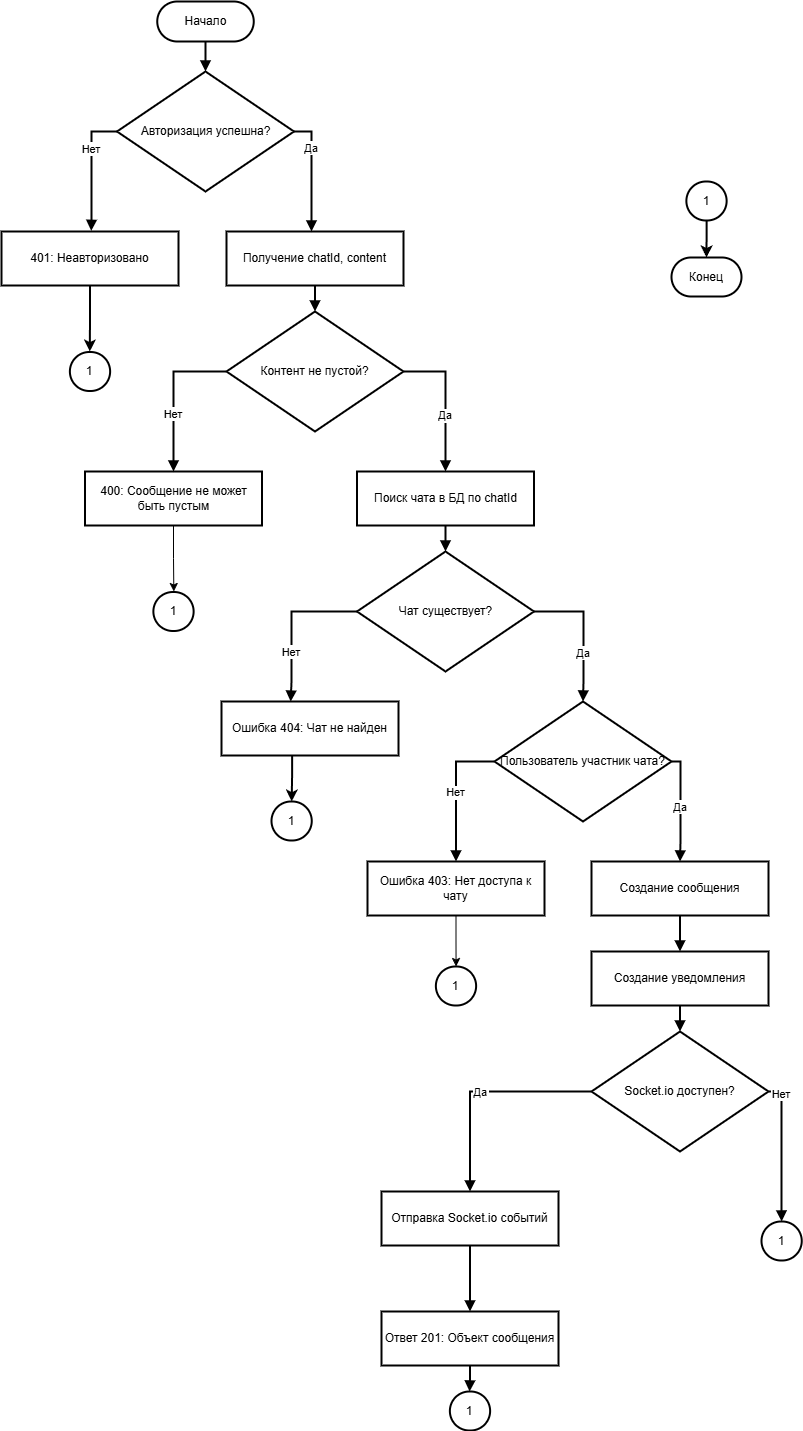

The diagram above was exported from draw.io. Its source (the exported page's mxGraphModel, read from the mxfile embedded in the PNG):
<mxGraphModel dx="978" dy="541" grid="1" gridSize="10" guides="1" tooltips="1" connect="1" arrows="1" fold="1" page="1" pageScale="1" pageWidth="827" pageHeight="1169" math="0" shadow="0">
  <root>
    <mxCell id="0" />
    <mxCell id="1" parent="0" />
    <mxCell id="SToac4K6qNpba4pW7ZGy-1" parent="1" style="rounded=1;whiteSpace=wrap;arcSize=50;strokeWidth=2;" value="Начало" vertex="1">
      <mxGeometry height="40" width="96.5" x="435.75" y="580" as="geometry" />
    </mxCell>
    <mxCell id="SToac4K6qNpba4pW7ZGy-2" parent="1" style="rhombus;strokeWidth=2;whiteSpace=wrap;" value="Авторизация успешна?" vertex="1">
      <mxGeometry height="120" width="177" x="395.5" y="650" as="geometry" />
    </mxCell>
    <mxCell id="kv7FyQ2VC2p2rrV8g0c--1" edge="1" parent="1" source="SToac4K6qNpba4pW7ZGy-3" style="edgeStyle=orthogonalEdgeStyle;rounded=0;orthogonalLoop=1;jettySize=auto;html=1;exitX=0.5;exitY=1;exitDx=0;exitDy=0;strokeWidth=2;">
      <mxGeometry relative="1" as="geometry">
        <mxPoint x="368.33333333333326" y="930" as="targetPoint" />
      </mxGeometry>
    </mxCell>
    <mxCell id="SToac4K6qNpba4pW7ZGy-3" parent="1" style="whiteSpace=wrap;strokeWidth=2;" value="401: Неавторизовано" vertex="1">
      <mxGeometry height="54" width="177" x="280" y="810" as="geometry" />
    </mxCell>
    <mxCell id="SToac4K6qNpba4pW7ZGy-4" parent="1" style="whiteSpace=wrap;strokeWidth=2;" value="Получение chatId, content" vertex="1">
      <mxGeometry height="54" width="177" x="505" y="810" as="geometry" />
    </mxCell>
    <mxCell id="SToac4K6qNpba4pW7ZGy-5" parent="1" style="rhombus;strokeWidth=2;whiteSpace=wrap;" value="Контент не пустой?" vertex="1">
      <mxGeometry height="120" width="177" x="505" y="890" as="geometry" />
    </mxCell>
    <mxCell id="kv7FyQ2VC2p2rrV8g0c--2" edge="1" parent="1" source="SToac4K6qNpba4pW7ZGy-6" style="edgeStyle=orthogonalEdgeStyle;rounded=0;orthogonalLoop=1;jettySize=auto;html=1;exitX=0.5;exitY=1;exitDx=0;exitDy=0;">
      <mxGeometry relative="1" as="geometry">
        <mxPoint x="452.33333333333326" y="1170" as="targetPoint" />
      </mxGeometry>
    </mxCell>
    <mxCell id="SToac4K6qNpba4pW7ZGy-6" parent="1" style="whiteSpace=wrap;strokeWidth=2;" value="400: Сообщение не может быть пустым" vertex="1">
      <mxGeometry height="54" width="177" x="363.5" y="1050" as="geometry" />
    </mxCell>
    <mxCell id="SToac4K6qNpba4pW7ZGy-7" parent="1" style="whiteSpace=wrap;strokeWidth=2;" value="Поиск чата в БД по chatId" vertex="1">
      <mxGeometry height="54" width="177" x="635.5" y="1050" as="geometry" />
    </mxCell>
    <mxCell id="SToac4K6qNpba4pW7ZGy-8" parent="1" style="rhombus;strokeWidth=2;whiteSpace=wrap;" value="Чат существует?" vertex="1">
      <mxGeometry height="120" width="177" x="635.5" y="1130" as="geometry" />
    </mxCell>
    <mxCell id="kv7FyQ2VC2p2rrV8g0c--7" edge="1" parent="1" source="SToac4K6qNpba4pW7ZGy-9" style="edgeStyle=orthogonalEdgeStyle;rounded=0;orthogonalLoop=1;jettySize=auto;html=1;exitX=0.399;exitY=1.001;exitDx=0;exitDy=0;exitPerimeter=0;strokeWidth=2;" target="kv7FyQ2VC2p2rrV8g0c--6" value="">
      <mxGeometry relative="1" as="geometry" />
    </mxCell>
    <mxCell id="SToac4K6qNpba4pW7ZGy-9" parent="1" style="whiteSpace=wrap;strokeWidth=2;" value="Ошибка 404: Чат не найден" vertex="1">
      <mxGeometry height="54" width="177" x="500" y="1280" as="geometry" />
    </mxCell>
    <mxCell id="SToac4K6qNpba4pW7ZGy-10" parent="1" style="rhombus;strokeWidth=2;whiteSpace=wrap;" value="Пользователь участник чата?" vertex="1">
      <mxGeometry height="120" width="177" x="773" y="1280" as="geometry" />
    </mxCell>
    <mxCell id="kv7FyQ2VC2p2rrV8g0c--5" edge="1" parent="1" source="SToac4K6qNpba4pW7ZGy-11" style="edgeStyle=orthogonalEdgeStyle;rounded=0;orthogonalLoop=1;jettySize=auto;html=1;" target="kv7FyQ2VC2p2rrV8g0c--4" value="">
      <mxGeometry relative="1" as="geometry" />
    </mxCell>
    <mxCell id="SToac4K6qNpba4pW7ZGy-11" parent="1" style="whiteSpace=wrap;strokeWidth=2;" value="Ошибка 403: Нет доступа к чату" vertex="1">
      <mxGeometry height="54" width="177" x="646" y="1440" as="geometry" />
    </mxCell>
    <mxCell id="SToac4K6qNpba4pW7ZGy-12" parent="1" style="whiteSpace=wrap;strokeWidth=2;" value="Создание сообщения" vertex="1">
      <mxGeometry height="54" width="177" x="870" y="1440" as="geometry" />
    </mxCell>
    <mxCell id="SToac4K6qNpba4pW7ZGy-13" parent="1" style="rhombus;strokeWidth=2;whiteSpace=wrap;" value="Socket.io доступен?" vertex="1">
      <mxGeometry height="120" width="177" x="870" y="1610" as="geometry" />
    </mxCell>
    <mxCell id="SToac4K6qNpba4pW7ZGy-14" parent="1" style="whiteSpace=wrap;strokeWidth=2;" value="Отправка Socket.io событий" vertex="1">
      <mxGeometry height="54" width="177" x="660" y="1770" as="geometry" />
    </mxCell>
    <mxCell id="SToac4K6qNpba4pW7ZGy-15" parent="1" style="whiteSpace=wrap;strokeWidth=2;" value="Ответ 201: Объект сообщения" vertex="1">
      <mxGeometry height="54" width="177" x="660" y="1890" as="geometry" />
    </mxCell>
    <mxCell id="SToac4K6qNpba4pW7ZGy-16" parent="1" style="rounded=1;whiteSpace=wrap;arcSize=50;strokeWidth=2;" value="1" vertex="1">
      <mxGeometry height="39" width="40.25" x="728.37" y="1970" as="geometry" />
    </mxCell>
    <mxCell id="SToac4K6qNpba4pW7ZGy-17" edge="1" parent="1" source="SToac4K6qNpba4pW7ZGy-1" style="curved=1;startArrow=none;endArrow=block;exitX=0.5;exitY=1;entryX=0.5;entryY=0;rounded=0;strokeWidth=2;" target="SToac4K6qNpba4pW7ZGy-2" value="">
      <mxGeometry relative="1" as="geometry">
        <Array as="points" />
      </mxGeometry>
    </mxCell>
    <mxCell id="SToac4K6qNpba4pW7ZGy-18" edge="1" parent="1" source="SToac4K6qNpba4pW7ZGy-2" style="startArrow=none;endArrow=block;exitX=0;exitY=0.5;rounded=0;edgeStyle=orthogonalEdgeStyle;exitDx=0;exitDy=0;entryX=0.507;entryY=-0.012;entryDx=0;entryDy=0;entryPerimeter=0;strokeWidth=2;" target="SToac4K6qNpba4pW7ZGy-3" value="Нет">
      <mxGeometry relative="1" x="-0.3176" as="geometry">
        <mxPoint as="offset" />
        <Array as="points">
          <mxPoint x="370" y="710" />
          <mxPoint x="370" y="800" />
        </Array>
        <mxPoint x="370" y="920" as="targetPoint" />
      </mxGeometry>
    </mxCell>
    <mxCell id="SToac4K6qNpba4pW7ZGy-19" edge="1" parent="1" source="SToac4K6qNpba4pW7ZGy-2" style="startArrow=none;endArrow=block;rounded=0;edgeStyle=orthogonalEdgeStyle;exitX=1;exitY=0.5;exitDx=0;exitDy=0;strokeWidth=2;" value="Да">
      <mxGeometry relative="1" x="-0.4339" as="geometry">
        <mxPoint as="offset" />
        <Array as="points">
          <mxPoint x="590" y="710" />
        </Array>
        <mxPoint x="480" y="840" as="sourcePoint" />
        <mxPoint x="590" y="810" as="targetPoint" />
      </mxGeometry>
    </mxCell>
    <mxCell id="SToac4K6qNpba4pW7ZGy-20" edge="1" parent="1" source="SToac4K6qNpba4pW7ZGy-4" style="curved=1;startArrow=none;endArrow=block;exitX=0.5;exitY=1;entryX=0.5;entryY=0;rounded=0;exitDx=0;exitDy=0;strokeWidth=2;" target="SToac4K6qNpba4pW7ZGy-5" value="">
      <mxGeometry relative="1" as="geometry">
        <Array as="points" />
      </mxGeometry>
    </mxCell>
    <mxCell id="SToac4K6qNpba4pW7ZGy-21" edge="1" parent="1" source="SToac4K6qNpba4pW7ZGy-5" style="startArrow=none;endArrow=block;exitX=0;exitY=0.5;entryX=0.5;entryY=0;rounded=0;edgeStyle=orthogonalEdgeStyle;exitDx=0;exitDy=0;strokeWidth=2;" target="SToac4K6qNpba4pW7ZGy-6" value="Нет">
      <mxGeometry relative="1" x="0.2425" as="geometry">
        <mxPoint as="offset" />
        <Array as="points">
          <mxPoint x="452" y="950" />
        </Array>
      </mxGeometry>
    </mxCell>
    <mxCell id="SToac4K6qNpba4pW7ZGy-22" edge="1" parent="1" source="SToac4K6qNpba4pW7ZGy-5" style="startArrow=none;endArrow=block;exitX=1;exitY=0.5;rounded=0;edgeStyle=orthogonalEdgeStyle;exitDx=0;exitDy=0;entryX=0.5;entryY=0;entryDx=0;entryDy=0;strokeWidth=2;" target="SToac4K6qNpba4pW7ZGy-7" value="Да">
      <mxGeometry relative="1" x="0.2094" as="geometry">
        <mxPoint as="offset" />
        <Array as="points">
          <mxPoint x="724" y="950" />
        </Array>
        <mxPoint x="780" y="1380" as="targetPoint" />
      </mxGeometry>
    </mxCell>
    <mxCell id="SToac4K6qNpba4pW7ZGy-23" edge="1" parent="1" source="SToac4K6qNpba4pW7ZGy-7" style="startArrow=none;endArrow=block;entryX=0.5;entryY=0;rounded=0;edgeStyle=orthogonalEdgeStyle;exitX=0.5;exitY=1;exitDx=0;exitDy=0;entryDx=0;entryDy=0;strokeWidth=2;" target="SToac4K6qNpba4pW7ZGy-8" value="">
      <mxGeometry relative="1" as="geometry">
        <Array as="points" />
        <mxPoint x="723.92" y="1009.99" as="sourcePoint" />
        <mxPoint x="723.92" y="1045.99" as="targetPoint" />
      </mxGeometry>
    </mxCell>
    <mxCell id="SToac4K6qNpba4pW7ZGy-24" edge="1" parent="1" source="SToac4K6qNpba4pW7ZGy-8" style="startArrow=none;endArrow=block;rounded=0;edgeStyle=orthogonalEdgeStyle;exitX=0;exitY=0.5;exitDx=0;exitDy=0;entryX=0.391;entryY=0.002;entryDx=0;entryDy=0;entryPerimeter=0;strokeWidth=2;" target="SToac4K6qNpba4pW7ZGy-9" value="Нет">
      <mxGeometry relative="1" x="0.3488" as="geometry">
        <mxPoint as="offset" />
        <Array as="points">
          <mxPoint x="570" y="1190" />
          <mxPoint x="570" y="1260" />
          <mxPoint x="569" y="1260" />
        </Array>
        <mxPoint x="700" y="1560" as="sourcePoint" />
        <mxPoint x="570" y="1310" as="targetPoint" />
      </mxGeometry>
    </mxCell>
    <mxCell id="SToac4K6qNpba4pW7ZGy-25" edge="1" parent="1" source="SToac4K6qNpba4pW7ZGy-8" style="startArrow=none;endArrow=block;exitX=1;exitY=0.5;entryX=0.5;entryY=0;rounded=0;edgeStyle=orthogonalEdgeStyle;exitDx=0;exitDy=0;strokeWidth=2;" target="SToac4K6qNpba4pW7ZGy-10" value="Да">
      <mxGeometry relative="1" x="0.3029" as="geometry">
        <mxPoint as="offset" />
        <Array as="points">
          <mxPoint x="862" y="1190" />
          <mxPoint x="862" y="1260" />
          <mxPoint x="862" y="1260" />
        </Array>
      </mxGeometry>
    </mxCell>
    <mxCell id="SToac4K6qNpba4pW7ZGy-26" edge="1" parent="1" source="SToac4K6qNpba4pW7ZGy-10" style="startArrow=none;endArrow=block;exitX=0;exitY=0.5;entryX=0.5;entryY=0;rounded=0;edgeStyle=orthogonalEdgeStyle;exitDx=0;exitDy=0;strokeWidth=2;" target="SToac4K6qNpba4pW7ZGy-11" value="Нет">
      <mxGeometry relative="1" as="geometry" />
    </mxCell>
    <mxCell id="SToac4K6qNpba4pW7ZGy-27" edge="1" parent="1" source="SToac4K6qNpba4pW7ZGy-10" style="startArrow=none;endArrow=block;exitX=1;exitY=0.5;rounded=0;edgeStyle=orthogonalEdgeStyle;exitDx=0;exitDy=0;entryX=0.5;entryY=0;entryDx=0;entryDy=0;strokeWidth=2;" target="SToac4K6qNpba4pW7ZGy-12" value="Да">
      <mxGeometry relative="1" as="geometry">
        <Array as="points">
          <mxPoint x="959" y="1340" />
          <mxPoint x="959" y="1420" />
          <mxPoint x="959" y="1420" />
        </Array>
        <mxPoint x="964" y="1440" as="targetPoint" />
      </mxGeometry>
    </mxCell>
    <mxCell id="SToac4K6qNpba4pW7ZGy-28" edge="1" parent="1" source="SToac4K6qNpba4pW7ZGy-34" style="startArrow=none;endArrow=block;exitX=0.5;exitY=1;entryX=0.5;entryY=0;rounded=0;edgeStyle=orthogonalEdgeStyle;exitDx=0;exitDy=0;entryDx=0;entryDy=0;strokeWidth=2;" target="SToac4K6qNpba4pW7ZGy-13" value="">
      <mxGeometry relative="1" as="geometry">
        <Array as="points" />
        <mxPoint x="958.5" y="1610" as="targetPoint" />
      </mxGeometry>
    </mxCell>
    <mxCell id="SToac4K6qNpba4pW7ZGy-29" edge="1" parent="1" source="SToac4K6qNpba4pW7ZGy-13" style="startArrow=none;endArrow=block;exitX=0;exitY=0.5;entryX=0.5;entryY=0;rounded=0;edgeStyle=orthogonalEdgeStyle;exitDx=0;exitDy=0;strokeWidth=2;" target="SToac4K6qNpba4pW7ZGy-14" value="Да">
      <mxGeometry relative="1" as="geometry" />
    </mxCell>
    <mxCell id="SToac4K6qNpba4pW7ZGy-30" edge="1" parent="1" source="SToac4K6qNpba4pW7ZGy-14" style="startArrow=none;endArrow=block;rounded=0;edgeStyle=orthogonalEdgeStyle;exitX=0.5;exitY=1;exitDx=0;exitDy=0;entryX=0.5;entryY=0;entryDx=0;entryDy=0;strokeWidth=2;" target="SToac4K6qNpba4pW7ZGy-15" value="">
      <mxGeometry relative="1" as="geometry">
        <Array as="points">
          <mxPoint x="748" y="1860" />
          <mxPoint x="748" y="1920" />
        </Array>
        <mxPoint x="750" y="2010" as="sourcePoint" />
        <mxPoint x="940" y="1890" as="targetPoint" />
      </mxGeometry>
    </mxCell>
    <mxCell id="SToac4K6qNpba4pW7ZGy-31" edge="1" parent="1" source="SToac4K6qNpba4pW7ZGy-13" style="startArrow=none;endArrow=block;exitX=1;exitY=0.5;rounded=0;edgeStyle=orthogonalEdgeStyle;exitDx=0;exitDy=0;entryX=0.5;entryY=0;entryDx=0;entryDy=0;strokeWidth=2;" target="lNOA7WzEndELGWC5cN7X-1" value="Нет">
      <mxGeometry relative="1" x="-0.7946" as="geometry">
        <mxPoint as="offset" />
        <Array as="points">
          <mxPoint x="1060" y="1670" />
          <mxPoint x="1060" y="1790" />
          <mxPoint x="1061" y="1790" />
        </Array>
        <mxPoint x="1060" y="1800" as="targetPoint" />
      </mxGeometry>
    </mxCell>
    <mxCell id="SToac4K6qNpba4pW7ZGy-32" edge="1" parent="1" source="SToac4K6qNpba4pW7ZGy-15" style="startArrow=none;endArrow=block;exitX=0.5;exitY=1;entryX=0.49;entryY=0;rounded=0;edgeStyle=orthogonalEdgeStyle;strokeWidth=2;" target="SToac4K6qNpba4pW7ZGy-16" value="">
      <mxGeometry relative="1" as="geometry" />
    </mxCell>
    <mxCell id="SToac4K6qNpba4pW7ZGy-33" edge="1" parent="1" source="SToac4K6qNpba4pW7ZGy-12" style="startArrow=none;endArrow=block;exitX=0.5;exitY=1;rounded=0;edgeStyle=orthogonalEdgeStyle;exitDx=0;exitDy=0;strokeWidth=2;" target="SToac4K6qNpba4pW7ZGy-34" value="">
      <mxGeometry relative="1" as="geometry">
        <Array as="points" />
        <mxPoint x="1096" y="1864" as="sourcePoint" />
        <mxPoint x="1096" y="2142" as="targetPoint" />
      </mxGeometry>
    </mxCell>
    <mxCell id="SToac4K6qNpba4pW7ZGy-34" parent="1" style="whiteSpace=wrap;strokeWidth=2;" value="Создание уведомления" vertex="1">
      <mxGeometry height="54" width="177" x="870" y="1530" as="geometry" />
    </mxCell>
    <mxCell id="kv7FyQ2VC2p2rrV8g0c--3" parent="1" style="rounded=1;whiteSpace=wrap;arcSize=50;strokeWidth=2;" value="Конец" vertex="1">
      <mxGeometry height="39" width="70" x="950" y="836" as="geometry" />
    </mxCell>
    <mxCell id="kv7FyQ2VC2p2rrV8g0c--4" parent="1" style="rounded=1;whiteSpace=wrap;arcSize=50;strokeWidth=2;" value="1" vertex="1">
      <mxGeometry height="39" width="40.25" x="714.37" y="1545" as="geometry" />
    </mxCell>
    <mxCell id="kv7FyQ2VC2p2rrV8g0c--6" parent="1" style="rounded=1;whiteSpace=wrap;arcSize=50;strokeWidth=2;" value="1" vertex="1">
      <mxGeometry height="39" width="40.25" x="550" y="1380" as="geometry" />
    </mxCell>
    <mxCell id="kv7FyQ2VC2p2rrV8g0c--8" parent="1" style="rounded=1;whiteSpace=wrap;arcSize=50;strokeWidth=2;" value="1" vertex="1">
      <mxGeometry height="39" width="40.25" x="431.88" y="1170.5" as="geometry" />
    </mxCell>
    <mxCell id="kv7FyQ2VC2p2rrV8g0c--9" parent="1" style="rounded=1;whiteSpace=wrap;arcSize=50;strokeWidth=2;" value="1" vertex="1">
      <mxGeometry height="39" width="40.25" x="348.38" y="930.5" as="geometry" />
    </mxCell>
    <mxCell id="kv7FyQ2VC2p2rrV8g0c--11" edge="1" parent="1" source="kv7FyQ2VC2p2rrV8g0c--10" style="edgeStyle=orthogonalEdgeStyle;rounded=0;orthogonalLoop=1;jettySize=auto;html=1;strokeWidth=2;" target="kv7FyQ2VC2p2rrV8g0c--3" value="">
      <mxGeometry relative="1" as="geometry" />
    </mxCell>
    <mxCell id="kv7FyQ2VC2p2rrV8g0c--10" parent="1" style="rounded=1;whiteSpace=wrap;arcSize=50;strokeWidth=2;" value="1" vertex="1">
      <mxGeometry height="39" width="40.25" x="964.88" y="760" as="geometry" />
    </mxCell>
    <mxCell id="lNOA7WzEndELGWC5cN7X-1" parent="1" style="rounded=1;whiteSpace=wrap;arcSize=50;strokeWidth=2;" value="1" vertex="1">
      <mxGeometry height="39" width="40.25" x="1040" y="1800" as="geometry" />
    </mxCell>
  </root>
</mxGraphModel>